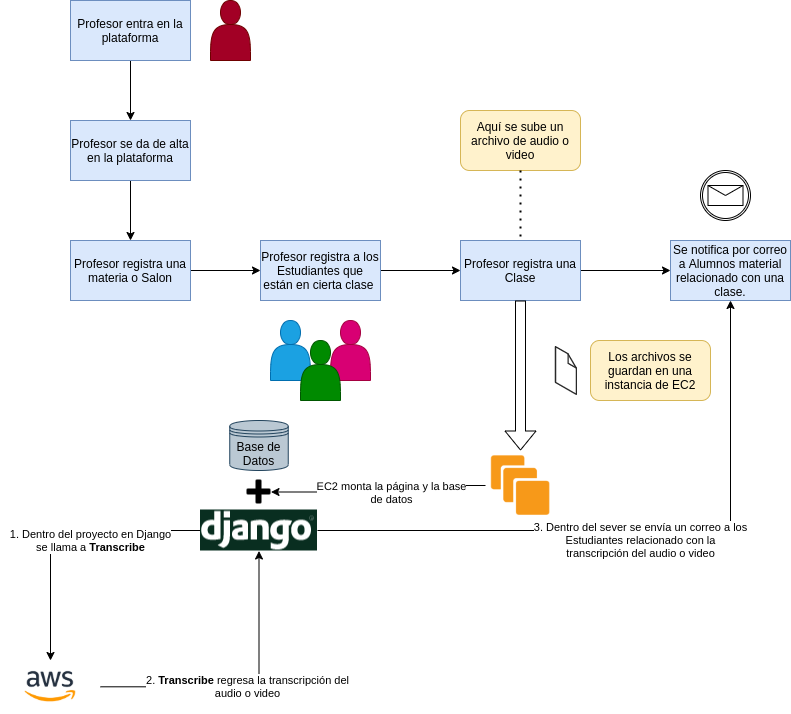

The diagram above was exported from draw.io. Its source (the exported page's mxGraphModel, read from the mxfile embedded in the PNG):
<mxGraphModel dx="1038" dy="610" grid="1" gridSize="10" guides="1" tooltips="1" connect="1" arrows="1" fold="1" page="1" pageScale="1" pageWidth="827" pageHeight="1169" math="0" shadow="0">
  <root>
    <mxCell id="0" />
    <mxCell id="1" parent="0" />
    <mxCell id="Vmr4b0wr7FnbFrG9QGQ7-10" style="edgeStyle=orthogonalEdgeStyle;rounded=0;orthogonalLoop=1;jettySize=auto;html=1;" edge="1" parent="1" source="Vmr4b0wr7FnbFrG9QGQ7-1" target="Vmr4b0wr7FnbFrG9QGQ7-2">
      <mxGeometry relative="1" as="geometry" />
    </mxCell>
    <mxCell id="Vmr4b0wr7FnbFrG9QGQ7-1" value="Profesor entra en la plataforma" style="rounded=0;whiteSpace=wrap;html=1;fillColor=#dae8fc;strokeColor=#6c8ebf;" vertex="1" parent="1">
      <mxGeometry x="70" y="50" width="120" height="60" as="geometry" />
    </mxCell>
    <mxCell id="Vmr4b0wr7FnbFrG9QGQ7-7" value="" style="edgeStyle=orthogonalEdgeStyle;rounded=0;orthogonalLoop=1;jettySize=auto;html=1;" edge="1" parent="1" source="Vmr4b0wr7FnbFrG9QGQ7-2" target="Vmr4b0wr7FnbFrG9QGQ7-4">
      <mxGeometry relative="1" as="geometry" />
    </mxCell>
    <mxCell id="Vmr4b0wr7FnbFrG9QGQ7-2" value="Profesor se da de alta en la plataforma" style="rounded=0;whiteSpace=wrap;html=1;fillColor=#dae8fc;strokeColor=#6c8ebf;" vertex="1" parent="1">
      <mxGeometry x="70" y="170" width="120" height="60" as="geometry" />
    </mxCell>
    <mxCell id="Vmr4b0wr7FnbFrG9QGQ7-11" style="edgeStyle=orthogonalEdgeStyle;rounded=0;orthogonalLoop=1;jettySize=auto;html=1;entryX=0;entryY=0.5;entryDx=0;entryDy=0;" edge="1" parent="1" source="Vmr4b0wr7FnbFrG9QGQ7-3" target="Vmr4b0wr7FnbFrG9QGQ7-9">
      <mxGeometry relative="1" as="geometry" />
    </mxCell>
    <mxCell id="Vmr4b0wr7FnbFrG9QGQ7-3" value="Profesor registra a los Estudiantes que están en cierta clase&amp;nbsp;" style="rounded=0;whiteSpace=wrap;html=1;fillColor=#dae8fc;strokeColor=#6c8ebf;" vertex="1" parent="1">
      <mxGeometry x="260" y="290" width="120" height="60" as="geometry" />
    </mxCell>
    <mxCell id="Vmr4b0wr7FnbFrG9QGQ7-8" style="edgeStyle=orthogonalEdgeStyle;rounded=0;orthogonalLoop=1;jettySize=auto;html=1;entryX=0;entryY=0.5;entryDx=0;entryDy=0;" edge="1" parent="1" source="Vmr4b0wr7FnbFrG9QGQ7-4" target="Vmr4b0wr7FnbFrG9QGQ7-3">
      <mxGeometry relative="1" as="geometry" />
    </mxCell>
    <mxCell id="Vmr4b0wr7FnbFrG9QGQ7-4" value="Profesor registra una materia o Salon" style="rounded=0;whiteSpace=wrap;html=1;fillColor=#dae8fc;strokeColor=#6c8ebf;" vertex="1" parent="1">
      <mxGeometry x="70" y="290" width="120" height="60" as="geometry" />
    </mxCell>
    <mxCell id="Vmr4b0wr7FnbFrG9QGQ7-17" style="edgeStyle=orthogonalEdgeStyle;rounded=0;orthogonalLoop=1;jettySize=auto;html=1;entryX=0;entryY=0.5;entryDx=0;entryDy=0;" edge="1" parent="1" source="Vmr4b0wr7FnbFrG9QGQ7-9" target="Vmr4b0wr7FnbFrG9QGQ7-16">
      <mxGeometry relative="1" as="geometry" />
    </mxCell>
    <mxCell id="Vmr4b0wr7FnbFrG9QGQ7-9" value="Profesor registra una Clase" style="rounded=0;whiteSpace=wrap;html=1;fillColor=#dae8fc;strokeColor=#6c8ebf;" vertex="1" parent="1">
      <mxGeometry x="460" y="290" width="120" height="60" as="geometry" />
    </mxCell>
    <mxCell id="Vmr4b0wr7FnbFrG9QGQ7-12" value="Aquí se sube un archivo de audio o video" style="rounded=1;whiteSpace=wrap;html=1;fillColor=#fff2cc;strokeColor=#d6b656;" vertex="1" parent="1">
      <mxGeometry x="460" y="160" width="120" height="60" as="geometry" />
    </mxCell>
    <mxCell id="Vmr4b0wr7FnbFrG9QGQ7-13" value="" style="endArrow=none;dashed=1;html=1;dashPattern=1 3;strokeWidth=2;entryX=0.5;entryY=0;entryDx=0;entryDy=0;exitX=0.5;exitY=1;exitDx=0;exitDy=0;" edge="1" parent="1" source="Vmr4b0wr7FnbFrG9QGQ7-12" target="Vmr4b0wr7FnbFrG9QGQ7-9">
      <mxGeometry width="50" height="50" relative="1" as="geometry">
        <mxPoint x="390" y="280" as="sourcePoint" />
        <mxPoint x="440" y="230" as="targetPoint" />
        <Array as="points">
          <mxPoint x="520" y="260" />
        </Array>
      </mxGeometry>
    </mxCell>
    <mxCell id="Vmr4b0wr7FnbFrG9QGQ7-16" value="Se notifica por correo a Alumnos material relacionado con una clase." style="rounded=0;whiteSpace=wrap;html=1;fillColor=#dae8fc;strokeColor=#6c8ebf;" vertex="1" parent="1">
      <mxGeometry x="670" y="290" width="120" height="60" as="geometry" />
    </mxCell>
    <mxCell id="Vmr4b0wr7FnbFrG9QGQ7-18" value="" style="shape=actor;whiteSpace=wrap;html=1;fillColor=#a20025;strokeColor=#6F0000;fontColor=#ffffff;" vertex="1" parent="1">
      <mxGeometry x="210" y="50" width="40" height="60" as="geometry" />
    </mxCell>
    <mxCell id="Vmr4b0wr7FnbFrG9QGQ7-19" value="" style="shape=actor;whiteSpace=wrap;html=1;fillColor=#1ba1e2;strokeColor=#006EAF;fontColor=#ffffff;" vertex="1" parent="1">
      <mxGeometry x="270" y="370" width="40" height="60" as="geometry" />
    </mxCell>
    <mxCell id="Vmr4b0wr7FnbFrG9QGQ7-21" value="" style="shape=actor;whiteSpace=wrap;html=1;fillColor=#d80073;strokeColor=#A50040;fontColor=#ffffff;" vertex="1" parent="1">
      <mxGeometry x="330" y="370" width="40" height="60" as="geometry" />
    </mxCell>
    <mxCell id="Vmr4b0wr7FnbFrG9QGQ7-22" value="" style="shape=actor;whiteSpace=wrap;html=1;fillColor=#008a00;strokeColor=#005700;fontColor=#ffffff;" vertex="1" parent="1">
      <mxGeometry x="300" y="390" width="40" height="60" as="geometry" />
    </mxCell>
    <mxCell id="Vmr4b0wr7FnbFrG9QGQ7-23" value="Base de Datos" style="shape=datastore;whiteSpace=wrap;html=1;fillColor=#bac8d3;strokeColor=#23445d;" vertex="1" parent="1">
      <mxGeometry x="229.25" y="470" width="58.5" height="50" as="geometry" />
    </mxCell>
    <UserObject label="" link="https://external-content.duckduckgo.com/iu/?u=http%3A%2F%2Fupload.wikimedia.org%2Fwikipedia%2Fcommons%2F4%2F45%2FDjango_logo.png&amp;f=1&amp;nofb=1" id="Vmr4b0wr7FnbFrG9QGQ7-24">
      <mxCell style="shape=mxgraph.bpmn.shape;html=1;verticalLabelPosition=bottom;labelBackgroundColor=#ffffff;verticalAlign=top;align=center;perimeter=ellipsePerimeter;outlineConnect=0;outline=boundInt;symbol=message;" vertex="1" parent="1">
        <mxGeometry x="700" y="220" width="50" height="50" as="geometry" />
      </mxCell>
    </UserObject>
    <mxCell id="Vmr4b0wr7FnbFrG9QGQ7-37" value="EC2 monta la página y la base&lt;br&gt;de datos" style="edgeStyle=orthogonalEdgeStyle;rounded=0;orthogonalLoop=1;jettySize=auto;html=1;entryX=1;entryY=0.5;entryDx=0;entryDy=0;" edge="1" parent="1" source="Vmr4b0wr7FnbFrG9QGQ7-25" target="Vmr4b0wr7FnbFrG9QGQ7-31">
      <mxGeometry x="0.029" y="12" relative="1" as="geometry">
        <mxPoint x="240" y="535" as="targetPoint" />
        <mxPoint x="13" y="-12" as="offset" />
      </mxGeometry>
    </mxCell>
    <mxCell id="Vmr4b0wr7FnbFrG9QGQ7-25" value="" style="shape=image;verticalLabelPosition=bottom;labelBackgroundColor=#ffffff;verticalAlign=top;aspect=fixed;imageAspect=0;image=https://duckduckgo.com/i/21f186b6.png;" vertex="1" parent="1">
      <mxGeometry x="485" y="500" width="70" height="70" as="geometry" />
    </mxCell>
    <mxCell id="Vmr4b0wr7FnbFrG9QGQ7-43" value="&lt;span style=&quot;color: rgb(0 , 0 , 0) ; font-family: &amp;#34;helvetica&amp;#34; ; font-size: 11px ; font-style: normal ; font-weight: 400 ; letter-spacing: normal ; text-align: center ; text-indent: 0px ; text-transform: none ; word-spacing: 0px ; background-color: rgb(255 , 255 , 255) ; display: inline ; float: none&quot;&gt;1. Dentro del proyecto en Django&lt;/span&gt;&lt;br style=&quot;color: rgb(0 , 0 , 0) ; font-family: &amp;#34;helvetica&amp;#34; ; font-size: 11px ; font-style: normal ; font-weight: 400 ; letter-spacing: normal ; text-align: center ; text-indent: 0px ; text-transform: none ; word-spacing: 0px&quot;&gt;&lt;span style=&quot;color: rgb(0 , 0 , 0) ; font-family: &amp;#34;helvetica&amp;#34; ; font-size: 11px ; font-style: normal ; font-weight: 400 ; letter-spacing: normal ; text-align: center ; text-indent: 0px ; text-transform: none ; word-spacing: 0px ; background-color: rgb(255 , 255 , 255) ; display: inline ; float: none&quot;&gt;se llama a&lt;span&gt;&amp;nbsp;&lt;/span&gt;&lt;/span&gt;&lt;b style=&quot;color: rgb(0 , 0 , 0) ; font-family: &amp;#34;helvetica&amp;#34; ; font-size: 11px ; font-style: normal ; letter-spacing: normal ; text-align: center ; text-indent: 0px ; text-transform: none ; word-spacing: 0px&quot;&gt;Transcribe&lt;/b&gt;" style="edgeStyle=orthogonalEdgeStyle;rounded=0;orthogonalLoop=1;jettySize=auto;html=1;" edge="1" parent="1" source="Vmr4b0wr7FnbFrG9QGQ7-29" target="Vmr4b0wr7FnbFrG9QGQ7-35">
      <mxGeometry x="-0.2143" y="10" relative="1" as="geometry">
        <mxPoint as="offset" />
      </mxGeometry>
    </mxCell>
    <mxCell id="Vmr4b0wr7FnbFrG9QGQ7-44" value="3. Dentro del sever se envía un correo a los&lt;br&gt;Estudiantes relacionado con la&lt;br&gt;transcripción del audio o video" style="edgeStyle=orthogonalEdgeStyle;rounded=0;orthogonalLoop=1;jettySize=auto;html=1;entryX=0.5;entryY=1;entryDx=0;entryDy=0;" edge="1" parent="1" source="Vmr4b0wr7FnbFrG9QGQ7-29" target="Vmr4b0wr7FnbFrG9QGQ7-16">
      <mxGeometry x="0.0047" y="-10" relative="1" as="geometry">
        <Array as="points">
          <mxPoint x="730" y="580" />
        </Array>
        <mxPoint as="offset" />
      </mxGeometry>
    </mxCell>
    <mxCell id="Vmr4b0wr7FnbFrG9QGQ7-29" value="" style="shape=image;verticalLabelPosition=bottom;labelBackgroundColor=#ffffff;verticalAlign=top;aspect=fixed;imageAspect=0;image=https://external-content.duckduckgo.com/iu/?u=http%3A%2F%2Fupload.wikimedia.org%2Fwikipedia%2Fcommons%2F4%2F45%2FDjango_logo.png&amp;f=1&amp;nofb=1;" vertex="1" parent="1">
      <mxGeometry x="200" y="559.5" width="117" height="41" as="geometry" />
    </mxCell>
    <mxCell id="Vmr4b0wr7FnbFrG9QGQ7-30" value="" style="shape=flexArrow;endArrow=classic;html=1;exitX=0.5;exitY=1;exitDx=0;exitDy=0;entryX=0.5;entryY=0;entryDx=0;entryDy=0;" edge="1" parent="1" source="Vmr4b0wr7FnbFrG9QGQ7-9" target="Vmr4b0wr7FnbFrG9QGQ7-25">
      <mxGeometry width="50" height="50" relative="1" as="geometry">
        <mxPoint x="400" y="480" as="sourcePoint" />
        <mxPoint x="450" y="430" as="targetPoint" />
      </mxGeometry>
    </mxCell>
    <mxCell id="Vmr4b0wr7FnbFrG9QGQ7-31" value="" style="shape=image;html=1;verticalAlign=top;verticalLabelPosition=bottom;labelBackgroundColor=#ffffff;imageAspect=0;aspect=fixed;image=https://cdn4.iconfinder.com/data/icons/pictype-free-vector-icons/16/add-128.png" vertex="1" parent="1">
      <mxGeometry x="246.5" y="529.5" width="24" height="24" as="geometry" />
    </mxCell>
    <mxCell id="Vmr4b0wr7FnbFrG9QGQ7-32" value="" style="verticalLabelPosition=bottom;html=1;verticalAlign=top;strokeWidth=1;align=center;outlineConnect=0;dashed=0;outlineConnect=0;shape=mxgraph.aws3d.file;aspect=fixed;strokeColor=#292929;" vertex="1" parent="1">
      <mxGeometry x="555" y="396.16" width="20.8" height="47.68" as="geometry" />
    </mxCell>
    <mxCell id="Vmr4b0wr7FnbFrG9QGQ7-34" value="Los archivos se guardan en una instancia de EC2" style="rounded=1;whiteSpace=wrap;html=1;fillColor=#fff2cc;strokeColor=#d6b656;" vertex="1" parent="1">
      <mxGeometry x="590" y="390" width="120" height="60" as="geometry" />
    </mxCell>
    <mxCell id="Vmr4b0wr7FnbFrG9QGQ7-39" value="2. &lt;b&gt;Transcribe &lt;/b&gt;regresa la transcripción del&lt;br&gt;audio o video" style="edgeStyle=orthogonalEdgeStyle;rounded=0;orthogonalLoop=1;jettySize=auto;html=1;" edge="1" parent="1" source="Vmr4b0wr7FnbFrG9QGQ7-35" target="Vmr4b0wr7FnbFrG9QGQ7-29">
      <mxGeometry relative="1" as="geometry" />
    </mxCell>
    <mxCell id="Vmr4b0wr7FnbFrG9QGQ7-35" value="" style="shape=image;verticalLabelPosition=bottom;labelBackgroundColor=#ffffff;verticalAlign=top;aspect=fixed;imageAspect=0;image=https://a0.awsstatic.com/libra-css/images/logos/aws_logo_smile_1200x630.png;" vertex="1" parent="1">
      <mxGeometry y="710" width="100" height="52.5" as="geometry" />
    </mxCell>
  </root>
</mxGraphModel>